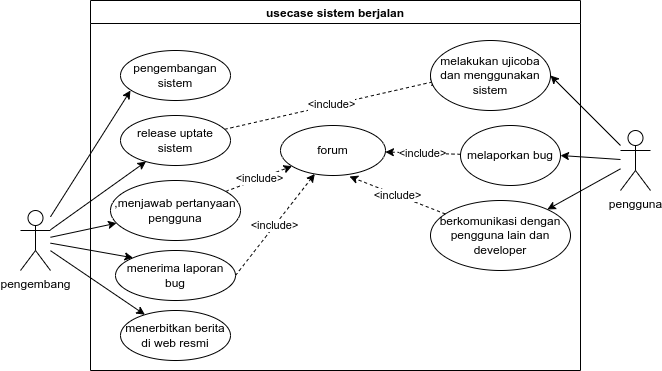

The diagram above was exported from draw.io. Its source (the exported page's mxGraphModel, read from the mxfile embedded in the PNG):
<mxGraphModel dx="868" dy="391" grid="1" gridSize="10" guides="1" tooltips="1" connect="1" arrows="1" fold="1" page="1" pageScale="1" pageWidth="850" pageHeight="1100" math="0" shadow="0">
  <root>
    <mxCell id="0" />
    <mxCell id="1" parent="0" />
    <mxCell id="PbReehP1cDgjeps6OQ1Z-30" value="usecase sistem berjalan" style="swimlane;" vertex="1" parent="1">
      <mxGeometry x="210" y="10" width="490" height="370" as="geometry" />
    </mxCell>
    <mxCell id="PbReehP1cDgjeps6OQ1Z-14" value="berkomunikasi dengan pengguna lain dan developer" style="ellipse;whiteSpace=wrap;html=1;" vertex="1" parent="PbReehP1cDgjeps6OQ1Z-30">
      <mxGeometry x="340" y="200" width="140" height="70" as="geometry" />
    </mxCell>
    <mxCell id="PbReehP1cDgjeps6OQ1Z-10" value="forum" style="ellipse;whiteSpace=wrap;html=1;" vertex="1" parent="PbReehP1cDgjeps6OQ1Z-30">
      <mxGeometry x="190" y="125" width="105" height="50" as="geometry" />
    </mxCell>
    <mxCell id="PbReehP1cDgjeps6OQ1Z-27" value="&lt;span style=&quot;color: rgb(0, 0, 0); font-family: Helvetica; font-size: 11px; font-style: normal; font-variant-ligatures: normal; font-variant-caps: normal; font-weight: 400; letter-spacing: normal; orphans: 2; text-align: center; text-indent: 0px; text-transform: none; widows: 2; word-spacing: 0px; -webkit-text-stroke-width: 0px; background-color: rgb(255, 255, 255); text-decoration-thickness: initial; text-decoration-style: initial; text-decoration-color: initial; float: none; display: inline !important;&quot;&gt;&amp;lt;include&amp;gt;&lt;/span&gt;" style="edgeStyle=none;rounded=0;orthogonalLoop=1;jettySize=auto;html=1;entryX=0.657;entryY=1.02;entryDx=0;entryDy=0;entryPerimeter=0;dashed=1;" edge="1" parent="PbReehP1cDgjeps6OQ1Z-30" source="PbReehP1cDgjeps6OQ1Z-14" target="PbReehP1cDgjeps6OQ1Z-10">
      <mxGeometry relative="1" as="geometry" />
    </mxCell>
    <mxCell id="PbReehP1cDgjeps6OQ1Z-31" value="menerbitkan berita di web resmi" style="ellipse;whiteSpace=wrap;html=1;" vertex="1" parent="PbReehP1cDgjeps6OQ1Z-30">
      <mxGeometry x="30" y="310" width="110" height="50" as="geometry" />
    </mxCell>
    <mxCell id="PbReehP1cDgjeps6OQ1Z-6" style="rounded=0;orthogonalLoop=1;jettySize=auto;html=1;" edge="1" parent="1" source="PbReehP1cDgjeps6OQ1Z-1">
      <mxGeometry relative="1" as="geometry">
        <mxPoint x="250" y="100" as="targetPoint" />
      </mxGeometry>
    </mxCell>
    <mxCell id="PbReehP1cDgjeps6OQ1Z-7" style="edgeStyle=none;rounded=0;orthogonalLoop=1;jettySize=auto;html=1;" edge="1" parent="1" source="PbReehP1cDgjeps6OQ1Z-1" target="PbReehP1cDgjeps6OQ1Z-3">
      <mxGeometry relative="1" as="geometry" />
    </mxCell>
    <mxCell id="PbReehP1cDgjeps6OQ1Z-8" style="edgeStyle=none;rounded=0;orthogonalLoop=1;jettySize=auto;html=1;" edge="1" parent="1" source="PbReehP1cDgjeps6OQ1Z-1" target="PbReehP1cDgjeps6OQ1Z-4">
      <mxGeometry relative="1" as="geometry">
        <mxPoint x="190" y="180" as="targetPoint" />
      </mxGeometry>
    </mxCell>
    <mxCell id="PbReehP1cDgjeps6OQ1Z-9" style="edgeStyle=none;rounded=0;orthogonalLoop=1;jettySize=auto;html=1;entryX=0;entryY=0;entryDx=0;entryDy=0;" edge="1" parent="1" source="PbReehP1cDgjeps6OQ1Z-1" target="PbReehP1cDgjeps6OQ1Z-5">
      <mxGeometry relative="1" as="geometry" />
    </mxCell>
    <mxCell id="PbReehP1cDgjeps6OQ1Z-32" style="edgeStyle=none;rounded=0;orthogonalLoop=1;jettySize=auto;html=1;" edge="1" parent="1" source="PbReehP1cDgjeps6OQ1Z-1" target="PbReehP1cDgjeps6OQ1Z-31">
      <mxGeometry relative="1" as="geometry" />
    </mxCell>
    <mxCell id="PbReehP1cDgjeps6OQ1Z-1" value="pengembang" style="shape=umlActor;verticalLabelPosition=bottom;verticalAlign=top;html=1;" vertex="1" parent="1">
      <mxGeometry x="140" y="220" width="30" height="60" as="geometry" />
    </mxCell>
    <mxCell id="PbReehP1cDgjeps6OQ1Z-2" value="pengembangan sistem" style="ellipse;whiteSpace=wrap;html=1;" vertex="1" parent="1">
      <mxGeometry x="240" y="60" width="110" height="50" as="geometry" />
    </mxCell>
    <mxCell id="PbReehP1cDgjeps6OQ1Z-22" value="&amp;lt;include&amp;gt;" style="edgeStyle=none;rounded=0;orthogonalLoop=1;jettySize=auto;html=1;entryX=0.071;entryY=0.571;entryDx=0;entryDy=0;entryPerimeter=0;dashed=1;" edge="1" parent="1" source="PbReehP1cDgjeps6OQ1Z-3" target="PbReehP1cDgjeps6OQ1Z-12">
      <mxGeometry relative="1" as="geometry" />
    </mxCell>
    <mxCell id="PbReehP1cDgjeps6OQ1Z-3" value="release uptate sistem" style="ellipse;whiteSpace=wrap;html=1;" vertex="1" parent="1">
      <mxGeometry x="240" y="125" width="110" height="50" as="geometry" />
    </mxCell>
    <mxCell id="PbReehP1cDgjeps6OQ1Z-25" value="&amp;lt;include&amp;gt;" style="edgeStyle=none;rounded=0;orthogonalLoop=1;jettySize=auto;html=1;dashed=1;" edge="1" parent="1" source="PbReehP1cDgjeps6OQ1Z-4" target="PbReehP1cDgjeps6OQ1Z-10">
      <mxGeometry relative="1" as="geometry" />
    </mxCell>
    <mxCell id="PbReehP1cDgjeps6OQ1Z-4" value=",menjawab pertanyaan pengguna" style="ellipse;whiteSpace=wrap;html=1;" vertex="1" parent="1">
      <mxGeometry x="230" y="190" width="130" height="60" as="geometry" />
    </mxCell>
    <mxCell id="PbReehP1cDgjeps6OQ1Z-26" value="&lt;span style=&quot;color: rgb(0, 0, 0); font-family: Helvetica; font-size: 11px; font-style: normal; font-variant-ligatures: normal; font-variant-caps: normal; font-weight: 400; letter-spacing: normal; orphans: 2; text-align: center; text-indent: 0px; text-transform: none; widows: 2; word-spacing: 0px; -webkit-text-stroke-width: 0px; background-color: rgb(255, 255, 255); text-decoration-thickness: initial; text-decoration-style: initial; text-decoration-color: initial; float: none; display: inline !important;&quot;&gt;&amp;lt;include&amp;gt;&lt;/span&gt;" style="edgeStyle=none;rounded=0;orthogonalLoop=1;jettySize=auto;html=1;dashed=1;exitX=1;exitY=0.5;exitDx=0;exitDy=0;" edge="1" parent="1" source="PbReehP1cDgjeps6OQ1Z-5" target="PbReehP1cDgjeps6OQ1Z-10">
      <mxGeometry relative="1" as="geometry" />
    </mxCell>
    <mxCell id="PbReehP1cDgjeps6OQ1Z-5" value="menerima laporan bug" style="ellipse;whiteSpace=wrap;html=1;" vertex="1" parent="1">
      <mxGeometry x="235" y="260" width="120" height="50" as="geometry" />
    </mxCell>
    <mxCell id="PbReehP1cDgjeps6OQ1Z-12" value="melakukan ujicoba dan menggunakan sistem" style="ellipse;whiteSpace=wrap;html=1;" vertex="1" parent="1">
      <mxGeometry x="550" y="50" width="120" height="70" as="geometry" />
    </mxCell>
    <mxCell id="PbReehP1cDgjeps6OQ1Z-28" value="&lt;span style=&quot;color: rgb(0, 0, 0); font-family: Helvetica; font-size: 11px; font-style: normal; font-variant-ligatures: normal; font-variant-caps: normal; font-weight: 400; letter-spacing: normal; orphans: 2; text-align: center; text-indent: 0px; text-transform: none; widows: 2; word-spacing: 0px; -webkit-text-stroke-width: 0px; background-color: rgb(255, 255, 255); text-decoration-thickness: initial; text-decoration-style: initial; text-decoration-color: initial; float: none; display: inline !important;&quot;&gt;&amp;lt;include&amp;gt;&lt;/span&gt;" style="edgeStyle=none;rounded=0;orthogonalLoop=1;jettySize=auto;html=1;dashed=1;" edge="1" parent="1" source="PbReehP1cDgjeps6OQ1Z-13" target="PbReehP1cDgjeps6OQ1Z-10">
      <mxGeometry relative="1" as="geometry" />
    </mxCell>
    <mxCell id="PbReehP1cDgjeps6OQ1Z-13" value="melaporkan bug" style="ellipse;whiteSpace=wrap;html=1;" vertex="1" parent="1">
      <mxGeometry x="580" y="135" width="100" height="60" as="geometry" />
    </mxCell>
    <mxCell id="PbReehP1cDgjeps6OQ1Z-18" style="edgeStyle=none;rounded=0;orthogonalLoop=1;jettySize=auto;html=1;entryX=1;entryY=0.5;entryDx=0;entryDy=0;" edge="1" parent="1" source="PbReehP1cDgjeps6OQ1Z-15" target="PbReehP1cDgjeps6OQ1Z-12">
      <mxGeometry relative="1" as="geometry" />
    </mxCell>
    <mxCell id="PbReehP1cDgjeps6OQ1Z-19" style="edgeStyle=none;rounded=0;orthogonalLoop=1;jettySize=auto;html=1;entryX=1;entryY=0.5;entryDx=0;entryDy=0;" edge="1" parent="1" source="PbReehP1cDgjeps6OQ1Z-15" target="PbReehP1cDgjeps6OQ1Z-13">
      <mxGeometry relative="1" as="geometry" />
    </mxCell>
    <mxCell id="PbReehP1cDgjeps6OQ1Z-21" style="edgeStyle=none;rounded=0;orthogonalLoop=1;jettySize=auto;html=1;" edge="1" parent="1" source="PbReehP1cDgjeps6OQ1Z-15" target="PbReehP1cDgjeps6OQ1Z-14">
      <mxGeometry relative="1" as="geometry" />
    </mxCell>
    <mxCell id="PbReehP1cDgjeps6OQ1Z-15" value="pengguna" style="shape=umlActor;verticalLabelPosition=bottom;verticalAlign=top;html=1;" vertex="1" parent="1">
      <mxGeometry x="740" y="140" width="30" height="60" as="geometry" />
    </mxCell>
  </root>
</mxGraphModel>